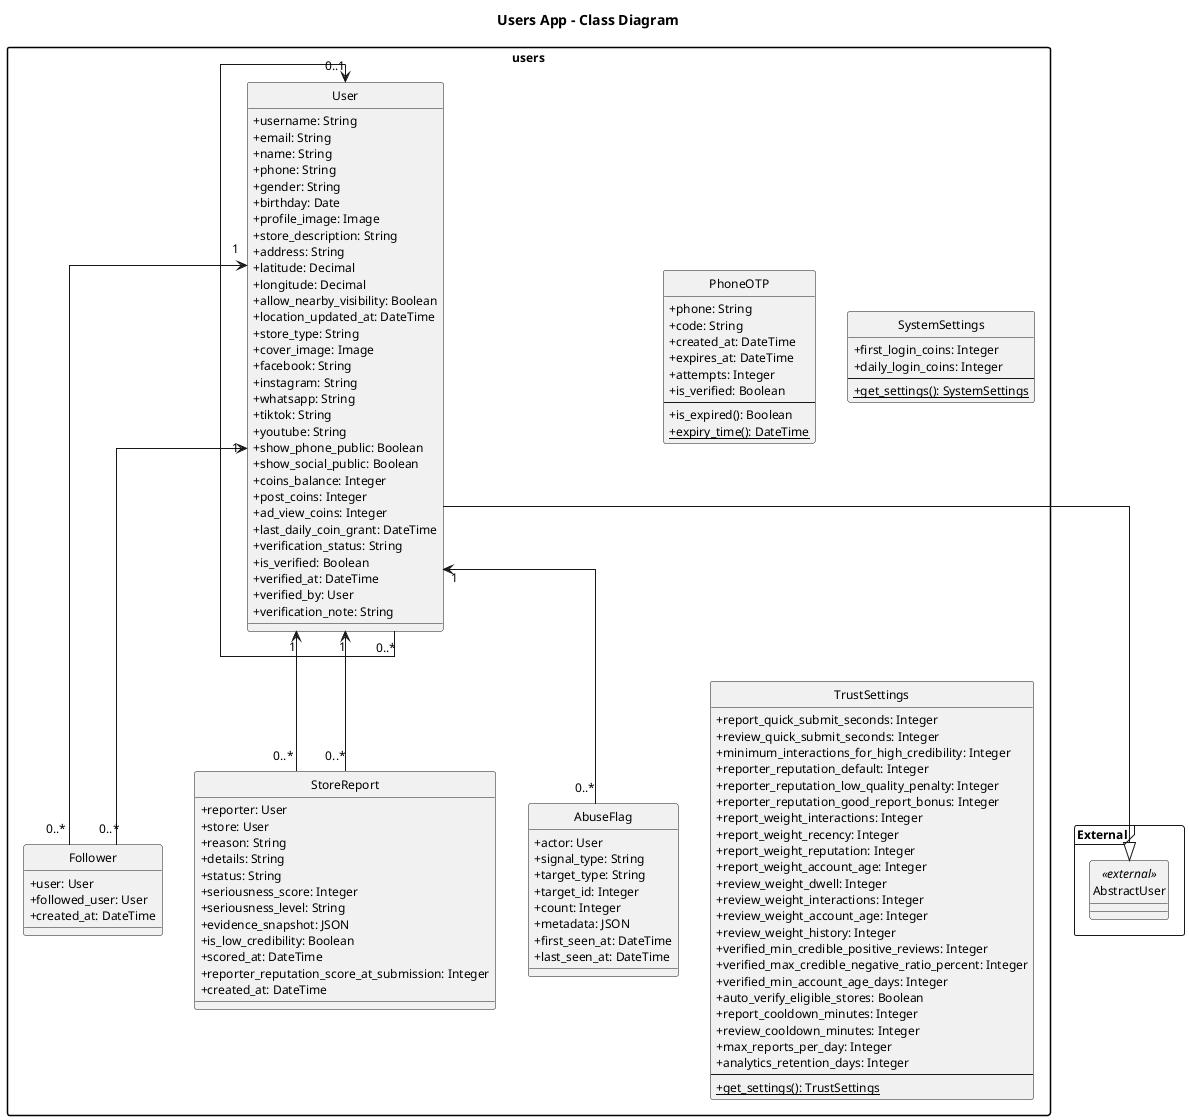

The diagram above was rendered by PlantUML. Its source (embedded in the PNG):
@startuml
title Users App - Class Diagram
top to bottom direction
hide circle
skinparam classAttributeIconSize 0
skinparam linetype ortho
skinparam packageStyle rectangle
skinparam shadowing false
skinparam defaultFontName Times New Roman
skinparam defaultFontSize 12
skinparam ranksep 50
skinparam nodesep 32

package "users" {
  class User {
    +username: String
    +email: String
    +name: String
    +phone: String
    +gender: String
    +birthday: Date
    +profile_image: Image
    +store_description: String
    +address: String
    +latitude: Decimal
    +longitude: Decimal
    +allow_nearby_visibility: Boolean
    +location_updated_at: DateTime
    +store_type: String
    +cover_image: Image
    +facebook: String
    +instagram: String
    +whatsapp: String
    +tiktok: String
    +youtube: String
    +show_phone_public: Boolean
    +show_social_public: Boolean
    +coins_balance: Integer
    +post_coins: Integer
    +ad_view_coins: Integer
    +last_daily_coin_grant: DateTime
    +verification_status: String
    +is_verified: Boolean
    +verified_at: DateTime
    +verified_by: User
    +verification_note: String
  }

  class Follower {
    +user: User
    +followed_user: User
    +created_at: DateTime
  }

  class PhoneOTP {
    +phone: String
    +code: String
    +created_at: DateTime
    +expires_at: DateTime
    +attempts: Integer
    +is_verified: Boolean
    --
    +is_expired(): Boolean
    {static} +expiry_time(): DateTime
  }

  class StoreReport {
    +reporter: User
    +store: User
    +reason: String
    +details: String
    +status: String
    +seriousness_score: Integer
    +seriousness_level: String
    +evidence_snapshot: JSON
    +is_low_credibility: Boolean
    +scored_at: DateTime
    +reporter_reputation_score_at_submission: Integer
    +created_at: DateTime
  }

  class SystemSettings {
    +first_login_coins: Integer
    +daily_login_coins: Integer
    --
    {static} +get_settings(): SystemSettings
  }

  class TrustSettings {
    +report_quick_submit_seconds: Integer
    +review_quick_submit_seconds: Integer
    +minimum_interactions_for_high_credibility: Integer
    +reporter_reputation_default: Integer
    +reporter_reputation_low_quality_penalty: Integer
    +reporter_reputation_good_report_bonus: Integer
    +report_weight_interactions: Integer
    +report_weight_recency: Integer
    +report_weight_reputation: Integer
    +report_weight_account_age: Integer
    +review_weight_dwell: Integer
    +review_weight_interactions: Integer
    +review_weight_account_age: Integer
    +review_weight_history: Integer
    +verified_min_credible_positive_reviews: Integer
    +verified_max_credible_negative_ratio_percent: Integer
    +verified_min_account_age_days: Integer
    +auto_verify_eligible_stores: Boolean
    +report_cooldown_minutes: Integer
    +review_cooldown_minutes: Integer
    +max_reports_per_day: Integer
    +analytics_retention_days: Integer
    --
    {static} +get_settings(): TrustSettings
  }

  class AbuseFlag {
    +actor: User
    +signal_type: String
    +target_type: String
    +target_id: Integer
    +count: Integer
    +metadata: JSON
    +first_seen_at: DateTime
    +last_seen_at: DateTime
  }
}

package "External" <<Frame>> {
  class "AbstractUser" as AbstractUser <<external>>
}

User --|> AbstractUser
User "0..1" <-- "0..*" User
User "1" <-- "0..*" Follower
User "1" <-- "0..*" Follower
User "1" <-- "0..*" StoreReport
User "1" <-- "0..*" StoreReport
User "1" <-- "0..*" AbuseFlag

@enduml